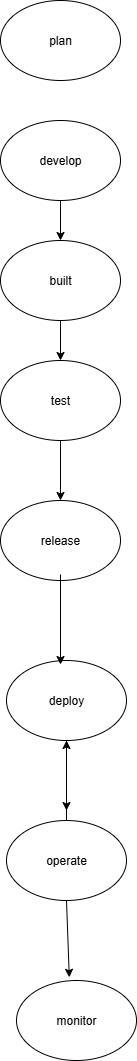

The diagram above was exported from draw.io. Its source (the exported page's mxGraphModel, read from the mxfile embedded in the PNG):
<mxGraphModel dx="1042" dy="527" grid="1" gridSize="10" guides="1" tooltips="1" connect="1" arrows="1" fold="1" page="1" pageScale="1" pageWidth="827" pageHeight="1169" math="0" shadow="0">
  <root>
    <mxCell id="0" />
    <mxCell id="1" parent="0" />
    <mxCell id="V3WVO40c1Th3eQdXn9mo-1" value="plan" style="ellipse;whiteSpace=wrap;html=1;" vertex="1" parent="1">
      <mxGeometry x="354" y="10" width="120" height="80" as="geometry" />
    </mxCell>
    <mxCell id="V3WVO40c1Th3eQdXn9mo-3" value="develop" style="ellipse;whiteSpace=wrap;html=1;" vertex="1" parent="1">
      <mxGeometry x="354" y="130" width="120" height="80" as="geometry" />
    </mxCell>
    <mxCell id="V3WVO40c1Th3eQdXn9mo-4" value="test" style="ellipse;whiteSpace=wrap;html=1;" vertex="1" parent="1">
      <mxGeometry x="354" y="370" width="120" height="80" as="geometry" />
    </mxCell>
    <mxCell id="V3WVO40c1Th3eQdXn9mo-5" value="built" style="ellipse;whiteSpace=wrap;html=1;" vertex="1" parent="1">
      <mxGeometry x="354" y="250" width="120" height="80" as="geometry" />
    </mxCell>
    <mxCell id="V3WVO40c1Th3eQdXn9mo-6" value="release" style="ellipse;whiteSpace=wrap;html=1;" vertex="1" parent="1">
      <mxGeometry x="354" y="510" width="120" height="80" as="geometry" />
    </mxCell>
    <mxCell id="V3WVO40c1Th3eQdXn9mo-7" value="deploy" style="ellipse;whiteSpace=wrap;html=1;" vertex="1" parent="1">
      <mxGeometry x="360" y="670" width="120" height="80" as="geometry" />
    </mxCell>
    <mxCell id="V3WVO40c1Th3eQdXn9mo-18" value="" style="edgeStyle=orthogonalEdgeStyle;rounded=0;orthogonalLoop=1;jettySize=auto;html=1;" edge="1" parent="1" source="V3WVO40c1Th3eQdXn9mo-8" target="V3WVO40c1Th3eQdXn9mo-7">
      <mxGeometry relative="1" as="geometry" />
    </mxCell>
    <mxCell id="V3WVO40c1Th3eQdXn9mo-8" value="operate" style="ellipse;whiteSpace=wrap;html=1;" vertex="1" parent="1">
      <mxGeometry x="360" y="830" width="120" height="80" as="geometry" />
    </mxCell>
    <mxCell id="V3WVO40c1Th3eQdXn9mo-9" value="monitor" style="ellipse;whiteSpace=wrap;html=1;" vertex="1" parent="1">
      <mxGeometry x="370" y="990" width="120" height="80" as="geometry" />
    </mxCell>
    <mxCell id="V3WVO40c1Th3eQdXn9mo-10" value="" style="endArrow=classic;html=1;rounded=0;entryX=0.5;entryY=0;entryDx=0;entryDy=0;exitX=0.5;exitY=1;exitDx=0;exitDy=0;" edge="1" parent="1" source="V3WVO40c1Th3eQdXn9mo-3" target="V3WVO40c1Th3eQdXn9mo-5">
      <mxGeometry width="50" height="50" relative="1" as="geometry">
        <mxPoint x="370" y="250" as="sourcePoint" />
        <mxPoint x="420" y="200" as="targetPoint" />
      </mxGeometry>
    </mxCell>
    <mxCell id="V3WVO40c1Th3eQdXn9mo-11" value="" style="endArrow=classic;html=1;rounded=0;entryX=0.5;entryY=0;entryDx=0;entryDy=0;exitX=0.5;exitY=1;exitDx=0;exitDy=0;" edge="1" parent="1" source="V3WVO40c1Th3eQdXn9mo-5" target="V3WVO40c1Th3eQdXn9mo-4">
      <mxGeometry width="50" height="50" relative="1" as="geometry">
        <mxPoint x="370" y="380" as="sourcePoint" />
        <mxPoint x="420" y="330" as="targetPoint" />
      </mxGeometry>
    </mxCell>
    <mxCell id="V3WVO40c1Th3eQdXn9mo-13" value="" style="endArrow=classic;html=1;rounded=0;entryX=0.5;entryY=0;entryDx=0;entryDy=0;exitX=0.5;exitY=1;exitDx=0;exitDy=0;" edge="1" parent="1" source="V3WVO40c1Th3eQdXn9mo-4" target="V3WVO40c1Th3eQdXn9mo-6">
      <mxGeometry width="50" height="50" relative="1" as="geometry">
        <mxPoint x="370" y="510" as="sourcePoint" />
        <mxPoint x="420" y="460" as="targetPoint" />
      </mxGeometry>
    </mxCell>
    <mxCell id="V3WVO40c1Th3eQdXn9mo-16" style="edgeStyle=orthogonalEdgeStyle;rounded=0;orthogonalLoop=1;jettySize=auto;html=1;entryX=0.45;entryY=0.125;entryDx=0;entryDy=0;entryPerimeter=0;" edge="1" parent="1">
      <mxGeometry relative="1" as="geometry">
        <mxPoint x="414" y="584" as="sourcePoint" />
        <mxPoint x="414" y="674" as="targetPoint" />
      </mxGeometry>
    </mxCell>
    <mxCell id="V3WVO40c1Th3eQdXn9mo-17" value="" style="endArrow=classic;html=1;rounded=0;exitX=0.5;exitY=1;exitDx=0;exitDy=0;" edge="1" parent="1" source="V3WVO40c1Th3eQdXn9mo-7">
      <mxGeometry width="50" height="50" relative="1" as="geometry">
        <mxPoint x="412" y="760" as="sourcePoint" />
        <mxPoint x="420" y="820" as="targetPoint" />
      </mxGeometry>
    </mxCell>
    <mxCell id="V3WVO40c1Th3eQdXn9mo-19" value="" style="endArrow=classic;html=1;rounded=0;entryX=0.44;entryY=-0.04;entryDx=0;entryDy=0;exitX=0.5;exitY=1;exitDx=0;exitDy=0;entryPerimeter=0;" edge="1" parent="1" source="V3WVO40c1Th3eQdXn9mo-8" target="V3WVO40c1Th3eQdXn9mo-9">
      <mxGeometry width="50" height="50" relative="1" as="geometry">
        <mxPoint x="410" y="910" as="sourcePoint" />
        <mxPoint x="410" y="970" as="targetPoint" />
      </mxGeometry>
    </mxCell>
  </root>
</mxGraphModel>